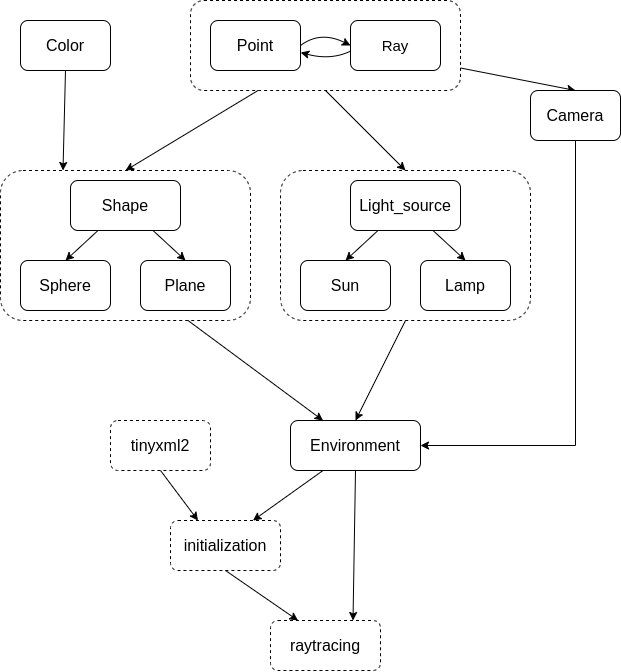

The diagram above was exported from draw.io. Its source (the exported page's mxGraphModel, read from the mxfile embedded in the PNG):
<mxGraphModel dx="1145" dy="553" grid="1" gridSize="10" guides="1" tooltips="1" connect="1" arrows="1" fold="1" page="1" pageScale="1" pageWidth="827" pageHeight="1169" math="0" shadow="0">
  <root>
    <mxCell id="0" />
    <mxCell id="1" parent="0" />
    <mxCell id="lu0Odp-Rg57VM-fkePUW-38" style="orthogonalLoop=1;jettySize=auto;html=1;entryX=0.5;entryY=0;entryDx=0;entryDy=0;exitX=1;exitY=0.75;exitDx=0;exitDy=0;rounded=0;" edge="1" parent="1" source="lu0Odp-Rg57VM-fkePUW-5" target="lu0Odp-Rg57VM-fkePUW-37">
      <mxGeometry relative="1" as="geometry">
        <Array as="points" />
      </mxGeometry>
    </mxCell>
    <mxCell id="lu0Odp-Rg57VM-fkePUW-5" value="" style="rounded=1;whiteSpace=wrap;html=1;dashed=1;" vertex="1" parent="1">
      <mxGeometry x="260" y="70" width="270" height="90" as="geometry" />
    </mxCell>
    <mxCell id="lu0Odp-Rg57VM-fkePUW-7" value="&lt;font style=&quot;font-size: 16px&quot;&gt;Point&lt;/font&gt;" style="rounded=1;whiteSpace=wrap;html=1;" vertex="1" parent="1">
      <mxGeometry x="280" y="90" width="90" height="50" as="geometry" />
    </mxCell>
    <mxCell id="lu0Odp-Rg57VM-fkePUW-8" value="&lt;font style=&quot;font-size: 15px&quot;&gt;Ray&lt;/font&gt;" style="rounded=1;whiteSpace=wrap;html=1;" vertex="1" parent="1">
      <mxGeometry x="420" y="90" width="90" height="50" as="geometry" />
    </mxCell>
    <mxCell id="lu0Odp-Rg57VM-fkePUW-10" value="" style="curved=1;endArrow=classic;html=1;exitX=1;exitY=0.5;exitDx=0;exitDy=0;entryX=0;entryY=0.5;entryDx=0;entryDy=0;" edge="1" parent="1" source="lu0Odp-Rg57VM-fkePUW-7" target="lu0Odp-Rg57VM-fkePUW-8">
      <mxGeometry width="50" height="50" relative="1" as="geometry">
        <mxPoint x="220" y="230" as="sourcePoint" />
        <mxPoint x="270" y="180" as="targetPoint" />
        <Array as="points">
          <mxPoint x="390" y="100" />
        </Array>
      </mxGeometry>
    </mxCell>
    <mxCell id="lu0Odp-Rg57VM-fkePUW-11" value="" style="curved=1;endArrow=classic;html=1;entryX=1.002;entryY=0.64;entryDx=0;entryDy=0;entryPerimeter=0;exitX=-0.006;exitY=0.618;exitDx=0;exitDy=0;exitPerimeter=0;" edge="1" parent="1" source="lu0Odp-Rg57VM-fkePUW-8" target="lu0Odp-Rg57VM-fkePUW-7">
      <mxGeometry width="50" height="50" relative="1" as="geometry">
        <mxPoint x="420" y="110" as="sourcePoint" />
        <mxPoint x="440" y="120" as="targetPoint" />
        <Array as="points">
          <mxPoint x="400" y="130" />
        </Array>
      </mxGeometry>
    </mxCell>
    <mxCell id="lu0Odp-Rg57VM-fkePUW-14" value="" style="rounded=1;whiteSpace=wrap;html=1;dashed=1;" vertex="1" parent="1">
      <mxGeometry x="70" y="240" width="250" height="150" as="geometry" />
    </mxCell>
    <mxCell id="lu0Odp-Rg57VM-fkePUW-15" value="&lt;font style=&quot;font-size: 16px&quot;&gt;Shape&lt;/font&gt;" style="rounded=1;whiteSpace=wrap;html=1;" vertex="1" parent="1">
      <mxGeometry x="140" y="250" width="110" height="50" as="geometry" />
    </mxCell>
    <mxCell id="lu0Odp-Rg57VM-fkePUW-21" value="&lt;font style=&quot;font-size: 16px&quot;&gt;Plane&lt;/font&gt;" style="rounded=1;whiteSpace=wrap;html=1;" vertex="1" parent="1">
      <mxGeometry x="210" y="330" width="90" height="50" as="geometry" />
    </mxCell>
    <mxCell id="lu0Odp-Rg57VM-fkePUW-22" value="&lt;font style=&quot;font-size: 16px&quot;&gt;Sphere&lt;/font&gt;" style="rounded=1;whiteSpace=wrap;html=1;" vertex="1" parent="1">
      <mxGeometry x="90" y="330" width="90" height="50" as="geometry" />
    </mxCell>
    <mxCell id="lu0Odp-Rg57VM-fkePUW-23" value="" style="endArrow=classic;html=1;entryX=0.5;entryY=0;entryDx=0;entryDy=0;exitX=0.25;exitY=1;exitDx=0;exitDy=0;" edge="1" parent="1" source="lu0Odp-Rg57VM-fkePUW-15" target="lu0Odp-Rg57VM-fkePUW-22">
      <mxGeometry width="50" height="50" relative="1" as="geometry">
        <mxPoint x="90" y="460" as="sourcePoint" />
        <mxPoint x="140" y="410" as="targetPoint" />
      </mxGeometry>
    </mxCell>
    <mxCell id="lu0Odp-Rg57VM-fkePUW-24" value="" style="endArrow=classic;html=1;entryX=0.5;entryY=0;entryDx=0;entryDy=0;exitX=0.75;exitY=1;exitDx=0;exitDy=0;" edge="1" parent="1" source="lu0Odp-Rg57VM-fkePUW-15" target="lu0Odp-Rg57VM-fkePUW-21">
      <mxGeometry width="50" height="50" relative="1" as="geometry">
        <mxPoint x="70" y="460" as="sourcePoint" />
        <mxPoint x="120" y="410" as="targetPoint" />
      </mxGeometry>
    </mxCell>
    <mxCell id="lu0Odp-Rg57VM-fkePUW-25" value="" style="endArrow=classic;html=1;entryX=0.5;entryY=0;entryDx=0;entryDy=0;exitX=0.25;exitY=1;exitDx=0;exitDy=0;" edge="1" parent="1" source="lu0Odp-Rg57VM-fkePUW-5" target="lu0Odp-Rg57VM-fkePUW-14">
      <mxGeometry width="50" height="50" relative="1" as="geometry">
        <mxPoint x="150" y="460" as="sourcePoint" />
        <mxPoint x="200" y="410" as="targetPoint" />
      </mxGeometry>
    </mxCell>
    <mxCell id="lu0Odp-Rg57VM-fkePUW-26" value="&lt;font style=&quot;font-size: 16px&quot;&gt;Color&lt;/font&gt;" style="rounded=1;whiteSpace=wrap;html=1;" vertex="1" parent="1">
      <mxGeometry x="90" y="90" width="90" height="50" as="geometry" />
    </mxCell>
    <mxCell id="lu0Odp-Rg57VM-fkePUW-28" value="" style="endArrow=classic;html=1;exitX=0.5;exitY=1;exitDx=0;exitDy=0;entryX=0.25;entryY=0;entryDx=0;entryDy=0;" edge="1" parent="1" source="lu0Odp-Rg57VM-fkePUW-26" target="lu0Odp-Rg57VM-fkePUW-14">
      <mxGeometry width="50" height="50" relative="1" as="geometry">
        <mxPoint x="90" y="460" as="sourcePoint" />
        <mxPoint x="220" y="240" as="targetPoint" />
      </mxGeometry>
    </mxCell>
    <mxCell id="lu0Odp-Rg57VM-fkePUW-29" value="" style="rounded=1;whiteSpace=wrap;html=1;dashed=1;" vertex="1" parent="1">
      <mxGeometry x="350" y="240" width="250" height="150" as="geometry" />
    </mxCell>
    <mxCell id="lu0Odp-Rg57VM-fkePUW-30" value="&lt;font style=&quot;font-size: 16px&quot;&gt;Light_source&lt;/font&gt;" style="rounded=1;whiteSpace=wrap;html=1;" vertex="1" parent="1">
      <mxGeometry x="420" y="250" width="110" height="50" as="geometry" />
    </mxCell>
    <mxCell id="lu0Odp-Rg57VM-fkePUW-31" value="&lt;font style=&quot;font-size: 16px&quot;&gt;Lamp&lt;/font&gt;" style="rounded=1;whiteSpace=wrap;html=1;" vertex="1" parent="1">
      <mxGeometry x="490" y="330" width="90" height="50" as="geometry" />
    </mxCell>
    <mxCell id="lu0Odp-Rg57VM-fkePUW-32" value="&lt;font style=&quot;font-size: 16px&quot;&gt;Sun&lt;/font&gt;" style="rounded=1;whiteSpace=wrap;html=1;" vertex="1" parent="1">
      <mxGeometry x="370" y="330" width="90" height="50" as="geometry" />
    </mxCell>
    <mxCell id="lu0Odp-Rg57VM-fkePUW-33" value="" style="endArrow=classic;html=1;entryX=0.5;entryY=0;entryDx=0;entryDy=0;exitX=0.25;exitY=1;exitDx=0;exitDy=0;" edge="1" parent="1" source="lu0Odp-Rg57VM-fkePUW-30" target="lu0Odp-Rg57VM-fkePUW-32">
      <mxGeometry width="50" height="50" relative="1" as="geometry">
        <mxPoint x="370" y="460" as="sourcePoint" />
        <mxPoint x="420" y="410" as="targetPoint" />
      </mxGeometry>
    </mxCell>
    <mxCell id="lu0Odp-Rg57VM-fkePUW-34" value="" style="endArrow=classic;html=1;entryX=0.5;entryY=0;entryDx=0;entryDy=0;exitX=0.75;exitY=1;exitDx=0;exitDy=0;" edge="1" parent="1" source="lu0Odp-Rg57VM-fkePUW-30" target="lu0Odp-Rg57VM-fkePUW-31">
      <mxGeometry width="50" height="50" relative="1" as="geometry">
        <mxPoint x="350" y="460" as="sourcePoint" />
        <mxPoint x="400" y="410" as="targetPoint" />
      </mxGeometry>
    </mxCell>
    <mxCell id="lu0Odp-Rg57VM-fkePUW-36" value="" style="endArrow=classic;html=1;entryX=0.5;entryY=0;entryDx=0;entryDy=0;exitX=0.5;exitY=1;exitDx=0;exitDy=0;" edge="1" parent="1" source="lu0Odp-Rg57VM-fkePUW-5" target="lu0Odp-Rg57VM-fkePUW-29">
      <mxGeometry width="50" height="50" relative="1" as="geometry">
        <mxPoint x="70" y="460" as="sourcePoint" />
        <mxPoint x="120" y="410" as="targetPoint" />
      </mxGeometry>
    </mxCell>
    <mxCell id="lu0Odp-Rg57VM-fkePUW-50" style="edgeStyle=none;rounded=0;orthogonalLoop=1;jettySize=auto;html=1;entryX=1;entryY=0.5;entryDx=0;entryDy=0;" edge="1" parent="1" source="lu0Odp-Rg57VM-fkePUW-37" target="lu0Odp-Rg57VM-fkePUW-39">
      <mxGeometry relative="1" as="geometry">
        <Array as="points">
          <mxPoint x="645" y="515" />
        </Array>
      </mxGeometry>
    </mxCell>
    <mxCell id="lu0Odp-Rg57VM-fkePUW-37" value="&lt;font style=&quot;font-size: 16px&quot;&gt;Camera&lt;/font&gt;" style="rounded=1;whiteSpace=wrap;html=1;" vertex="1" parent="1">
      <mxGeometry x="600" y="160" width="90" height="50" as="geometry" />
    </mxCell>
    <mxCell id="lu0Odp-Rg57VM-fkePUW-39" value="&lt;font style=&quot;font-size: 16px&quot;&gt;Environment&lt;/font&gt;" style="rounded=1;whiteSpace=wrap;html=1;" vertex="1" parent="1">
      <mxGeometry x="360" y="490" width="130" height="50" as="geometry" />
    </mxCell>
    <mxCell id="lu0Odp-Rg57VM-fkePUW-40" value="" style="endArrow=classic;html=1;entryX=0.25;entryY=0;entryDx=0;entryDy=0;exitX=0.75;exitY=1;exitDx=0;exitDy=0;" edge="1" parent="1" source="lu0Odp-Rg57VM-fkePUW-14" target="lu0Odp-Rg57VM-fkePUW-39">
      <mxGeometry width="50" height="50" relative="1" as="geometry">
        <mxPoint x="70" y="600" as="sourcePoint" />
        <mxPoint x="120" y="550" as="targetPoint" />
      </mxGeometry>
    </mxCell>
    <mxCell id="lu0Odp-Rg57VM-fkePUW-41" value="" style="endArrow=classic;html=1;entryX=0.5;entryY=0;entryDx=0;entryDy=0;exitX=0.5;exitY=1;exitDx=0;exitDy=0;" edge="1" parent="1" source="lu0Odp-Rg57VM-fkePUW-29" target="lu0Odp-Rg57VM-fkePUW-39">
      <mxGeometry width="50" height="50" relative="1" as="geometry">
        <mxPoint x="267.5" y="400.0000000000001" as="sourcePoint" />
        <mxPoint x="390.3600000000001" y="489.9999999999999" as="targetPoint" />
      </mxGeometry>
    </mxCell>
    <mxCell id="lu0Odp-Rg57VM-fkePUW-43" value="&lt;font style=&quot;font-size: 16px&quot;&gt;tinyxml2&lt;/font&gt;" style="rounded=1;whiteSpace=wrap;html=1;dashed=1;" vertex="1" parent="1">
      <mxGeometry x="180" y="490" width="100" height="50" as="geometry" />
    </mxCell>
    <mxCell id="lu0Odp-Rg57VM-fkePUW-44" value="&lt;font style=&quot;font-size: 16px&quot;&gt;initialization&lt;/font&gt;" style="rounded=1;whiteSpace=wrap;html=1;dashed=1;" vertex="1" parent="1">
      <mxGeometry x="240" y="590" width="110" height="50" as="geometry" />
    </mxCell>
    <mxCell id="lu0Odp-Rg57VM-fkePUW-45" value="" style="endArrow=classic;html=1;entryX=0.25;entryY=0;entryDx=0;entryDy=0;exitX=0.5;exitY=1;exitDx=0;exitDy=0;" edge="1" parent="1" source="lu0Odp-Rg57VM-fkePUW-43" target="lu0Odp-Rg57VM-fkePUW-44">
      <mxGeometry width="50" height="50" relative="1" as="geometry">
        <mxPoint x="70" y="710" as="sourcePoint" />
        <mxPoint x="120" y="660" as="targetPoint" />
      </mxGeometry>
    </mxCell>
    <mxCell id="lu0Odp-Rg57VM-fkePUW-46" value="" style="endArrow=classic;html=1;entryX=0.75;entryY=0;entryDx=0;entryDy=0;exitX=0.25;exitY=1;exitDx=0;exitDy=0;" edge="1" parent="1" source="lu0Odp-Rg57VM-fkePUW-39" target="lu0Odp-Rg57VM-fkePUW-44">
      <mxGeometry width="50" height="50" relative="1" as="geometry">
        <mxPoint x="180" y="550" as="sourcePoint" />
        <mxPoint x="277.5" y="600" as="targetPoint" />
      </mxGeometry>
    </mxCell>
    <mxCell id="lu0Odp-Rg57VM-fkePUW-47" value="&lt;font style=&quot;font-size: 16px&quot;&gt;raytracing&lt;/font&gt;" style="rounded=1;whiteSpace=wrap;html=1;dashed=1;" vertex="1" parent="1">
      <mxGeometry x="340" y="690" width="110" height="50" as="geometry" />
    </mxCell>
    <mxCell id="lu0Odp-Rg57VM-fkePUW-48" value="" style="endArrow=classic;html=1;entryX=0.25;entryY=0;entryDx=0;entryDy=0;exitX=0.5;exitY=1;exitDx=0;exitDy=0;" edge="1" parent="1" source="lu0Odp-Rg57VM-fkePUW-44" target="lu0Odp-Rg57VM-fkePUW-47">
      <mxGeometry width="50" height="50" relative="1" as="geometry">
        <mxPoint x="402.5" y="550" as="sourcePoint" />
        <mxPoint x="332.5" y="600" as="targetPoint" />
      </mxGeometry>
    </mxCell>
    <mxCell id="lu0Odp-Rg57VM-fkePUW-49" value="" style="endArrow=classic;html=1;entryX=0.75;entryY=0;entryDx=0;entryDy=0;exitX=0.5;exitY=1;exitDx=0;exitDy=0;" edge="1" parent="1" source="lu0Odp-Rg57VM-fkePUW-39" target="lu0Odp-Rg57VM-fkePUW-47">
      <mxGeometry width="50" height="50" relative="1" as="geometry">
        <mxPoint x="412.5" y="560" as="sourcePoint" />
        <mxPoint x="342.5" y="610" as="targetPoint" />
      </mxGeometry>
    </mxCell>
  </root>
</mxGraphModel>